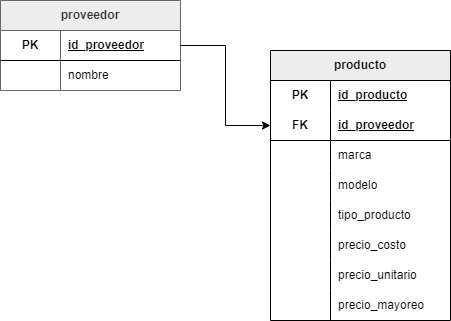

The diagram above was exported from draw.io. Its source (the exported page's mxGraphModel, read from the mxfile embedded in the PNG):
<mxGraphModel dx="1114" dy="620" grid="1" gridSize="10" guides="1" tooltips="1" connect="1" arrows="1" fold="1" page="1" pageScale="1" pageWidth="850" pageHeight="1100" background="none" math="0" shadow="0">
  <root>
    <mxCell id="0" />
    <mxCell id="1" parent="0" />
    <mxCell id="-c2JOlfsJEN0npTjaeHr-11" value="producto" style="shape=table;startSize=30;container=1;collapsible=1;childLayout=tableLayout;fixedRows=1;rowLines=0;fontStyle=1;align=center;resizeLast=1;html=1;whiteSpace=wrap;fillColor=#EDEDED;" vertex="1" parent="1">
      <mxGeometry x="270" y="370" width="180" height="270" as="geometry" />
    </mxCell>
    <mxCell id="-c2JOlfsJEN0npTjaeHr-12" value="" style="shape=tableRow;horizontal=0;startSize=0;swimlaneHead=0;swimlaneBody=0;fillColor=none;collapsible=0;dropTarget=0;points=[[0,0.5],[1,0.5]];portConstraint=eastwest;top=0;left=0;right=0;bottom=0;html=1;" vertex="1" parent="-c2JOlfsJEN0npTjaeHr-11">
      <mxGeometry y="30" width="180" height="30" as="geometry" />
    </mxCell>
    <mxCell id="-c2JOlfsJEN0npTjaeHr-13" value="PK" style="shape=partialRectangle;connectable=0;fillColor=none;top=0;left=0;bottom=0;right=0;fontStyle=1;overflow=hidden;html=1;whiteSpace=wrap;" vertex="1" parent="-c2JOlfsJEN0npTjaeHr-12">
      <mxGeometry width="60" height="30" as="geometry">
        <mxRectangle width="60" height="30" as="alternateBounds" />
      </mxGeometry>
    </mxCell>
    <mxCell id="-c2JOlfsJEN0npTjaeHr-14" value="id_producto" style="shape=partialRectangle;connectable=0;fillColor=none;top=0;left=0;bottom=0;right=0;align=left;spacingLeft=6;fontStyle=5;overflow=hidden;html=1;whiteSpace=wrap;" vertex="1" parent="-c2JOlfsJEN0npTjaeHr-12">
      <mxGeometry x="60" width="120" height="30" as="geometry">
        <mxRectangle width="120" height="30" as="alternateBounds" />
      </mxGeometry>
    </mxCell>
    <mxCell id="-c2JOlfsJEN0npTjaeHr-15" value="" style="shape=tableRow;horizontal=0;startSize=0;swimlaneHead=0;swimlaneBody=0;fillColor=none;collapsible=0;dropTarget=0;points=[[0,0.5],[1,0.5]];portConstraint=eastwest;top=0;left=0;right=0;bottom=1;html=1;" vertex="1" parent="-c2JOlfsJEN0npTjaeHr-11">
      <mxGeometry y="60" width="180" height="30" as="geometry" />
    </mxCell>
    <mxCell id="-c2JOlfsJEN0npTjaeHr-16" value="FK" style="shape=partialRectangle;connectable=0;fillColor=none;top=0;left=0;bottom=0;right=0;fontStyle=1;overflow=hidden;html=1;whiteSpace=wrap;" vertex="1" parent="-c2JOlfsJEN0npTjaeHr-15">
      <mxGeometry width="60" height="30" as="geometry">
        <mxRectangle width="60" height="30" as="alternateBounds" />
      </mxGeometry>
    </mxCell>
    <mxCell id="-c2JOlfsJEN0npTjaeHr-17" value="id_proveedor" style="shape=partialRectangle;connectable=0;fillColor=none;top=0;left=0;bottom=0;right=0;align=left;spacingLeft=6;fontStyle=5;overflow=hidden;html=1;whiteSpace=wrap;" vertex="1" parent="-c2JOlfsJEN0npTjaeHr-15">
      <mxGeometry x="60" width="120" height="30" as="geometry">
        <mxRectangle width="120" height="30" as="alternateBounds" />
      </mxGeometry>
    </mxCell>
    <mxCell id="-c2JOlfsJEN0npTjaeHr-18" value="" style="shape=tableRow;horizontal=0;startSize=0;swimlaneHead=0;swimlaneBody=0;fillColor=none;collapsible=0;dropTarget=0;points=[[0,0.5],[1,0.5]];portConstraint=eastwest;top=0;left=0;right=0;bottom=0;html=1;" vertex="1" parent="-c2JOlfsJEN0npTjaeHr-11">
      <mxGeometry y="90" width="180" height="30" as="geometry" />
    </mxCell>
    <mxCell id="-c2JOlfsJEN0npTjaeHr-19" value="" style="shape=partialRectangle;connectable=0;fillColor=none;top=0;left=0;bottom=0;right=0;editable=1;overflow=hidden;html=1;whiteSpace=wrap;" vertex="1" parent="-c2JOlfsJEN0npTjaeHr-18">
      <mxGeometry width="60" height="30" as="geometry">
        <mxRectangle width="60" height="30" as="alternateBounds" />
      </mxGeometry>
    </mxCell>
    <mxCell id="-c2JOlfsJEN0npTjaeHr-20" value="marca" style="shape=partialRectangle;connectable=0;fillColor=none;top=0;left=0;bottom=0;right=0;align=left;spacingLeft=6;overflow=hidden;html=1;whiteSpace=wrap;" vertex="1" parent="-c2JOlfsJEN0npTjaeHr-18">
      <mxGeometry x="60" width="120" height="30" as="geometry">
        <mxRectangle width="120" height="30" as="alternateBounds" />
      </mxGeometry>
    </mxCell>
    <mxCell id="-c2JOlfsJEN0npTjaeHr-21" value="" style="shape=tableRow;horizontal=0;startSize=0;swimlaneHead=0;swimlaneBody=0;fillColor=none;collapsible=0;dropTarget=0;points=[[0,0.5],[1,0.5]];portConstraint=eastwest;top=0;left=0;right=0;bottom=0;html=1;" vertex="1" parent="-c2JOlfsJEN0npTjaeHr-11">
      <mxGeometry y="120" width="180" height="30" as="geometry" />
    </mxCell>
    <mxCell id="-c2JOlfsJEN0npTjaeHr-22" value="" style="shape=partialRectangle;connectable=0;fillColor=none;top=0;left=0;bottom=0;right=0;editable=1;overflow=hidden;html=1;whiteSpace=wrap;" vertex="1" parent="-c2JOlfsJEN0npTjaeHr-21">
      <mxGeometry width="60" height="30" as="geometry">
        <mxRectangle width="60" height="30" as="alternateBounds" />
      </mxGeometry>
    </mxCell>
    <mxCell id="-c2JOlfsJEN0npTjaeHr-23" value="modelo" style="shape=partialRectangle;connectable=0;fillColor=none;top=0;left=0;bottom=0;right=0;align=left;spacingLeft=6;overflow=hidden;html=1;whiteSpace=wrap;" vertex="1" parent="-c2JOlfsJEN0npTjaeHr-21">
      <mxGeometry x="60" width="120" height="30" as="geometry">
        <mxRectangle width="120" height="30" as="alternateBounds" />
      </mxGeometry>
    </mxCell>
    <mxCell id="-c2JOlfsJEN0npTjaeHr-37" value="" style="shape=tableRow;horizontal=0;startSize=0;swimlaneHead=0;swimlaneBody=0;fillColor=none;collapsible=0;dropTarget=0;points=[[0,0.5],[1,0.5]];portConstraint=eastwest;top=0;left=0;right=0;bottom=0;html=1;" vertex="1" parent="-c2JOlfsJEN0npTjaeHr-11">
      <mxGeometry y="150" width="180" height="30" as="geometry" />
    </mxCell>
    <mxCell id="-c2JOlfsJEN0npTjaeHr-38" value="" style="shape=partialRectangle;connectable=0;fillColor=none;top=0;left=0;bottom=0;right=0;editable=1;overflow=hidden;html=1;whiteSpace=wrap;" vertex="1" parent="-c2JOlfsJEN0npTjaeHr-37">
      <mxGeometry width="60" height="30" as="geometry">
        <mxRectangle width="60" height="30" as="alternateBounds" />
      </mxGeometry>
    </mxCell>
    <mxCell id="-c2JOlfsJEN0npTjaeHr-39" value="tipo_producto" style="shape=partialRectangle;connectable=0;fillColor=none;top=0;left=0;bottom=0;right=0;align=left;spacingLeft=6;overflow=hidden;html=1;whiteSpace=wrap;" vertex="1" parent="-c2JOlfsJEN0npTjaeHr-37">
      <mxGeometry x="60" width="120" height="30" as="geometry">
        <mxRectangle width="120" height="30" as="alternateBounds" />
      </mxGeometry>
    </mxCell>
    <mxCell id="-c2JOlfsJEN0npTjaeHr-40" value="" style="shape=tableRow;horizontal=0;startSize=0;swimlaneHead=0;swimlaneBody=0;fillColor=none;collapsible=0;dropTarget=0;points=[[0,0.5],[1,0.5]];portConstraint=eastwest;top=0;left=0;right=0;bottom=0;html=1;" vertex="1" parent="-c2JOlfsJEN0npTjaeHr-11">
      <mxGeometry y="180" width="180" height="30" as="geometry" />
    </mxCell>
    <mxCell id="-c2JOlfsJEN0npTjaeHr-41" value="" style="shape=partialRectangle;connectable=0;fillColor=none;top=0;left=0;bottom=0;right=0;editable=1;overflow=hidden;html=1;whiteSpace=wrap;" vertex="1" parent="-c2JOlfsJEN0npTjaeHr-40">
      <mxGeometry width="60" height="30" as="geometry">
        <mxRectangle width="60" height="30" as="alternateBounds" />
      </mxGeometry>
    </mxCell>
    <mxCell id="-c2JOlfsJEN0npTjaeHr-42" value="precio_costo" style="shape=partialRectangle;connectable=0;fillColor=none;top=0;left=0;bottom=0;right=0;align=left;spacingLeft=6;overflow=hidden;html=1;whiteSpace=wrap;" vertex="1" parent="-c2JOlfsJEN0npTjaeHr-40">
      <mxGeometry x="60" width="120" height="30" as="geometry">
        <mxRectangle width="120" height="30" as="alternateBounds" />
      </mxGeometry>
    </mxCell>
    <mxCell id="-c2JOlfsJEN0npTjaeHr-43" value="" style="shape=tableRow;horizontal=0;startSize=0;swimlaneHead=0;swimlaneBody=0;fillColor=none;collapsible=0;dropTarget=0;points=[[0,0.5],[1,0.5]];portConstraint=eastwest;top=0;left=0;right=0;bottom=0;html=1;" vertex="1" parent="-c2JOlfsJEN0npTjaeHr-11">
      <mxGeometry y="210" width="180" height="30" as="geometry" />
    </mxCell>
    <mxCell id="-c2JOlfsJEN0npTjaeHr-44" value="" style="shape=partialRectangle;connectable=0;fillColor=none;top=0;left=0;bottom=0;right=0;editable=1;overflow=hidden;html=1;whiteSpace=wrap;" vertex="1" parent="-c2JOlfsJEN0npTjaeHr-43">
      <mxGeometry width="60" height="30" as="geometry">
        <mxRectangle width="60" height="30" as="alternateBounds" />
      </mxGeometry>
    </mxCell>
    <mxCell id="-c2JOlfsJEN0npTjaeHr-45" value="precio_unitario" style="shape=partialRectangle;connectable=0;fillColor=none;top=0;left=0;bottom=0;right=0;align=left;spacingLeft=6;overflow=hidden;html=1;whiteSpace=wrap;" vertex="1" parent="-c2JOlfsJEN0npTjaeHr-43">
      <mxGeometry x="60" width="120" height="30" as="geometry">
        <mxRectangle width="120" height="30" as="alternateBounds" />
      </mxGeometry>
    </mxCell>
    <mxCell id="-c2JOlfsJEN0npTjaeHr-46" value="" style="shape=tableRow;horizontal=0;startSize=0;swimlaneHead=0;swimlaneBody=0;fillColor=none;collapsible=0;dropTarget=0;points=[[0,0.5],[1,0.5]];portConstraint=eastwest;top=0;left=0;right=0;bottom=0;html=1;" vertex="1" parent="-c2JOlfsJEN0npTjaeHr-11">
      <mxGeometry y="240" width="180" height="30" as="geometry" />
    </mxCell>
    <mxCell id="-c2JOlfsJEN0npTjaeHr-47" value="" style="shape=partialRectangle;connectable=0;fillColor=none;top=0;left=0;bottom=0;right=0;editable=1;overflow=hidden;html=1;whiteSpace=wrap;" vertex="1" parent="-c2JOlfsJEN0npTjaeHr-46">
      <mxGeometry width="60" height="30" as="geometry">
        <mxRectangle width="60" height="30" as="alternateBounds" />
      </mxGeometry>
    </mxCell>
    <mxCell id="-c2JOlfsJEN0npTjaeHr-48" value="precio_mayoreo" style="shape=partialRectangle;connectable=0;fillColor=none;top=0;left=0;bottom=0;right=0;align=left;spacingLeft=6;overflow=hidden;html=1;whiteSpace=wrap;" vertex="1" parent="-c2JOlfsJEN0npTjaeHr-46">
      <mxGeometry x="60" width="120" height="30" as="geometry">
        <mxRectangle width="120" height="30" as="alternateBounds" />
      </mxGeometry>
    </mxCell>
    <mxCell id="-c2JOlfsJEN0npTjaeHr-24" value="proveedor" style="shape=table;startSize=30;container=1;collapsible=1;childLayout=tableLayout;fixedRows=1;rowLines=0;fontStyle=1;align=center;resizeLast=1;html=1;whiteSpace=wrap;fillColor=#EDEDED;fontColor=#333333;strokeColor=#666666;swimlaneFillColor=none;fillStyle=auto;gradientColor=none;" vertex="1" parent="1">
      <mxGeometry y="320" width="180" height="90" as="geometry" />
    </mxCell>
    <mxCell id="-c2JOlfsJEN0npTjaeHr-28" value="" style="shape=tableRow;horizontal=0;startSize=0;swimlaneHead=0;swimlaneBody=0;fillColor=none;collapsible=0;dropTarget=0;points=[[0,0.5],[1,0.5]];portConstraint=eastwest;top=0;left=0;right=0;bottom=1;html=1;" vertex="1" parent="-c2JOlfsJEN0npTjaeHr-24">
      <mxGeometry y="30" width="180" height="30" as="geometry" />
    </mxCell>
    <mxCell id="-c2JOlfsJEN0npTjaeHr-29" value="PK" style="shape=partialRectangle;connectable=0;fillColor=none;top=0;left=0;bottom=0;right=0;fontStyle=1;overflow=hidden;html=1;whiteSpace=wrap;" vertex="1" parent="-c2JOlfsJEN0npTjaeHr-28">
      <mxGeometry width="60" height="30" as="geometry">
        <mxRectangle width="60" height="30" as="alternateBounds" />
      </mxGeometry>
    </mxCell>
    <mxCell id="-c2JOlfsJEN0npTjaeHr-30" value="id_proveedor" style="shape=partialRectangle;connectable=0;fillColor=none;top=0;left=0;bottom=0;right=0;align=left;spacingLeft=6;fontStyle=5;overflow=hidden;html=1;whiteSpace=wrap;" vertex="1" parent="-c2JOlfsJEN0npTjaeHr-28">
      <mxGeometry x="60" width="120" height="30" as="geometry">
        <mxRectangle width="120" height="30" as="alternateBounds" />
      </mxGeometry>
    </mxCell>
    <mxCell id="-c2JOlfsJEN0npTjaeHr-34" value="" style="shape=tableRow;horizontal=0;startSize=0;swimlaneHead=0;swimlaneBody=0;fillColor=none;collapsible=0;dropTarget=0;points=[[0,0.5],[1,0.5]];portConstraint=eastwest;top=0;left=0;right=0;bottom=0;html=1;" vertex="1" parent="-c2JOlfsJEN0npTjaeHr-24">
      <mxGeometry y="60" width="180" height="30" as="geometry" />
    </mxCell>
    <mxCell id="-c2JOlfsJEN0npTjaeHr-35" value="" style="shape=partialRectangle;connectable=0;fillColor=none;top=0;left=0;bottom=0;right=0;editable=1;overflow=hidden;html=1;whiteSpace=wrap;" vertex="1" parent="-c2JOlfsJEN0npTjaeHr-34">
      <mxGeometry width="60" height="30" as="geometry">
        <mxRectangle width="60" height="30" as="alternateBounds" />
      </mxGeometry>
    </mxCell>
    <mxCell id="-c2JOlfsJEN0npTjaeHr-36" value="nombre" style="shape=partialRectangle;connectable=0;fillColor=none;top=0;left=0;bottom=0;right=0;align=left;spacingLeft=6;overflow=hidden;html=1;whiteSpace=wrap;" vertex="1" parent="-c2JOlfsJEN0npTjaeHr-34">
      <mxGeometry x="60" width="120" height="30" as="geometry">
        <mxRectangle width="120" height="30" as="alternateBounds" />
      </mxGeometry>
    </mxCell>
    <mxCell id="-c2JOlfsJEN0npTjaeHr-50" style="edgeStyle=orthogonalEdgeStyle;rounded=0;orthogonalLoop=1;jettySize=auto;html=1;" edge="1" parent="1" source="-c2JOlfsJEN0npTjaeHr-28" target="-c2JOlfsJEN0npTjaeHr-15">
      <mxGeometry relative="1" as="geometry" />
    </mxCell>
  </root>
</mxGraphModel>